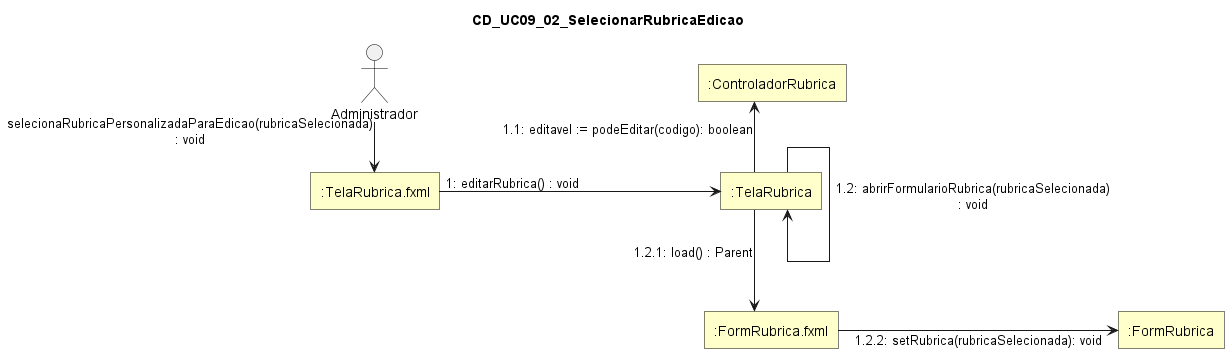

The diagram above was rendered by PlantUML. Its source (embedded in the PNG):
@startuml
skinparam style strictuml
skinparam linetype ortho
skinparam shadowing false
skinparam defaultTextAlignment center

skinparam nodesep 280
skinparam ranksep 50

skinparam rectangle {
  BackgroundColor #FFFFCC
  BorderColor Black
  RoundCorner 0
}

skinparam actor {
  BorderColor Black
  FontColor Black
}

title CD_UC09_02_SelecionarRubricaEdicao

actor "Administrador" as Administrador

rectangle ":TelaRubrica.fxml" as TelaRubricaFXML
rectangle ":TelaRubrica" as TelaRubrica
rectangle ":ControladorRubrica" as ControladorRubrica
rectangle ":FormRubrica.fxml" as FormRubricaFXML
rectangle ":FormRubrica" as FormRubrica

Administrador --> TelaRubricaFXML : selecionaRubricaPersonalizadaParaEdicao(rubricaSelecionada)\n: void

TelaRubricaFXML -right-> TelaRubrica : 1: editarRubrica() : void

TelaRubrica -up-> ControladorRubrica : 1.1: editavel := podeEditar(codigo): boolean

TelaRubrica ---> TelaRubrica : 1.2: abrirFormularioRubrica(rubricaSelecionada)\n: void

TelaRubrica ---> FormRubricaFXML : 1.2.1: load() : Parent

FormRubricaFXML -right-> FormRubrica : 1.2.2: setRubrica(rubricaSelecionada): void

@enduml